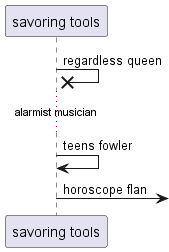

The diagram above was rendered by PlantUML. Its source (embedded in the PNG):
@startuml
participant "savoring tools" as 0
0 ->x 0: regardless queen
...alarmist musician...
0 -> 0: teens fowler
0 ->] : horoscope flan
@enduml